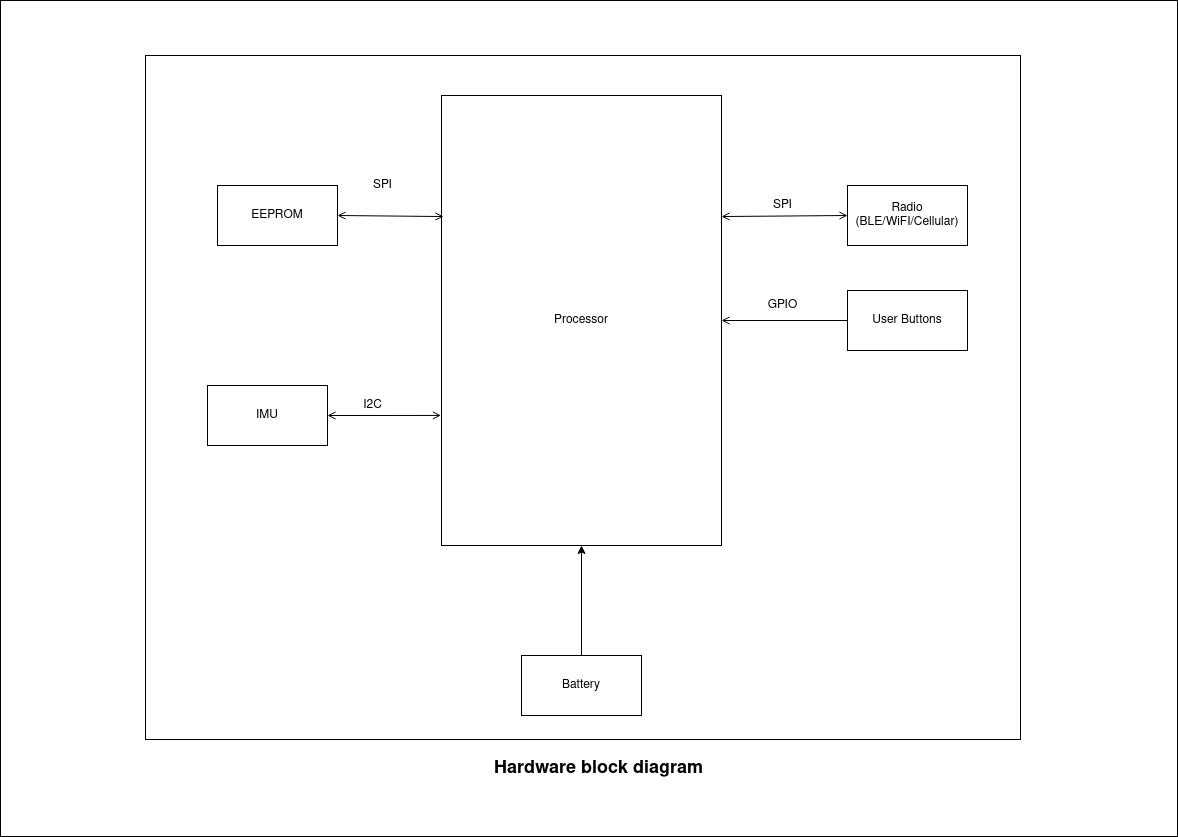

The diagram above was exported from draw.io. Its source (the exported page's mxGraphModel, read from the mxfile embedded in the PNG):
<mxGraphModel dx="2249" dy="1959" grid="0" gridSize="10" guides="1" tooltips="1" connect="1" arrows="1" fold="1" page="1" pageScale="1" pageWidth="827" pageHeight="1169" math="0" shadow="0">
  <root>
    <mxCell id="0" />
    <mxCell id="1" parent="0" />
    <mxCell id="tvaMqd0gAsOSdCtBHKEY-2" value="" style="rounded=0;whiteSpace=wrap;html=1;" vertex="1" parent="1">
      <mxGeometry x="-167" y="-45" width="1177" height="836" as="geometry" />
    </mxCell>
    <mxCell id="tvaMqd0gAsOSdCtBHKEY-1" value="" style="rounded=0;whiteSpace=wrap;html=1;" vertex="1" parent="1">
      <mxGeometry x="-22" y="10" width="875" height="684" as="geometry" />
    </mxCell>
    <mxCell id="kmjw85IIhad-k4uCCr0u-1" value="Processor" style="rounded=0;whiteSpace=wrap;html=1;direction=west;" parent="1" vertex="1">
      <mxGeometry x="274" y="50" width="280" height="450" as="geometry" />
    </mxCell>
    <mxCell id="kmjw85IIhad-k4uCCr0u-7" value="EEPROM" style="rounded=0;whiteSpace=wrap;html=1;" parent="1" vertex="1">
      <mxGeometry x="50" y="140" width="120" height="60" as="geometry" />
    </mxCell>
    <mxCell id="kmjw85IIhad-k4uCCr0u-12" value="IMU" style="rounded=0;whiteSpace=wrap;html=1;" parent="1" vertex="1">
      <mxGeometry x="40" y="340" width="120" height="60" as="geometry" />
    </mxCell>
    <mxCell id="kmjw85IIhad-k4uCCr0u-16" value="User Buttons" style="rounded=0;whiteSpace=wrap;html=1;" parent="1" vertex="1">
      <mxGeometry x="680" y="245" width="120" height="60" as="geometry" />
    </mxCell>
    <mxCell id="kmjw85IIhad-k4uCCr0u-17" value="Radio&lt;br&gt;(BLE/WiFI/Cellular)" style="rounded=0;whiteSpace=wrap;html=1;" parent="1" vertex="1">
      <mxGeometry x="680" y="140" width="120" height="60" as="geometry" />
    </mxCell>
    <mxCell id="kmjw85IIhad-k4uCCr0u-18" value="Battery" style="rounded=0;whiteSpace=wrap;html=1;" parent="1" vertex="1">
      <mxGeometry x="354" y="610" width="120" height="60" as="geometry" />
    </mxCell>
    <mxCell id="imNf0HNT2juM62AJH6DM-1" value="" style="endArrow=open;html=1;rounded=0;entryX=0;entryY=0.5;entryDx=0;entryDy=0;exitX=0;exitY=0.731;exitDx=0;exitDy=0;exitPerimeter=0;startArrow=open;startFill=0;endFill=0;" parent="1" source="kmjw85IIhad-k4uCCr0u-1" target="kmjw85IIhad-k4uCCr0u-17" edge="1">
      <mxGeometry width="50" height="50" relative="1" as="geometry">
        <mxPoint x="600" y="170" as="sourcePoint" />
        <mxPoint x="650" y="170" as="targetPoint" />
      </mxGeometry>
    </mxCell>
    <mxCell id="imNf0HNT2juM62AJH6DM-2" value="" style="endArrow=none;html=1;rounded=0;entryX=0;entryY=0.5;entryDx=0;entryDy=0;exitX=0;exitY=0.5;exitDx=0;exitDy=0;startArrow=open;startFill=0;" parent="1" source="kmjw85IIhad-k4uCCr0u-1" target="kmjw85IIhad-k4uCCr0u-16" edge="1">
      <mxGeometry width="50" height="50" relative="1" as="geometry">
        <mxPoint x="590" y="290" as="sourcePoint" />
        <mxPoint x="630" y="279" as="targetPoint" />
      </mxGeometry>
    </mxCell>
    <mxCell id="imNf0HNT2juM62AJH6DM-4" value="" style="endArrow=open;html=1;rounded=0;startArrow=open;startFill=0;endFill=0;entryX=0.993;entryY=0.731;entryDx=0;entryDy=0;entryPerimeter=0;exitX=1;exitY=0.5;exitDx=0;exitDy=0;" parent="1" source="kmjw85IIhad-k4uCCr0u-7" target="kmjw85IIhad-k4uCCr0u-1" edge="1">
      <mxGeometry width="50" height="50" relative="1" as="geometry">
        <mxPoint x="170" y="160" as="sourcePoint" />
        <mxPoint x="270" y="160" as="targetPoint" />
      </mxGeometry>
    </mxCell>
    <mxCell id="imNf0HNT2juM62AJH6DM-6" value="" style="endArrow=open;html=1;rounded=0;entryX=1.002;entryY=0.289;entryDx=0;entryDy=0;entryPerimeter=0;exitX=1;exitY=0.5;exitDx=0;exitDy=0;startArrow=open;startFill=0;endFill=0;" parent="1" source="kmjw85IIhad-k4uCCr0u-12" target="kmjw85IIhad-k4uCCr0u-1" edge="1">
      <mxGeometry width="50" height="50" relative="1" as="geometry">
        <mxPoint x="170" y="370" as="sourcePoint" />
        <mxPoint x="220" y="320" as="targetPoint" />
      </mxGeometry>
    </mxCell>
    <mxCell id="imNf0HNT2juM62AJH6DM-7" value="GPIO" style="text;html=1;resizable=0;autosize=1;align=center;verticalAlign=middle;points=[];fillColor=none;strokeColor=none;rounded=0;" parent="1" vertex="1">
      <mxGeometry x="590" y="250" width="50" height="20" as="geometry" />
    </mxCell>
    <mxCell id="imNf0HNT2juM62AJH6DM-8" value="SPI" style="text;html=1;resizable=0;autosize=1;align=center;verticalAlign=middle;points=[];fillColor=none;strokeColor=none;rounded=0;" parent="1" vertex="1">
      <mxGeometry x="600" y="150" width="30" height="20" as="geometry" />
    </mxCell>
    <mxCell id="imNf0HNT2juM62AJH6DM-9" value="I2C" style="text;html=1;resizable=0;autosize=1;align=center;verticalAlign=middle;points=[];fillColor=none;strokeColor=none;rounded=0;" parent="1" vertex="1">
      <mxGeometry x="190" y="350" width="30" height="20" as="geometry" />
    </mxCell>
    <mxCell id="imNf0HNT2juM62AJH6DM-10" value="SPI" style="text;html=1;resizable=0;autosize=1;align=center;verticalAlign=middle;points=[];fillColor=none;strokeColor=none;rounded=0;" parent="1" vertex="1">
      <mxGeometry x="200" y="130" width="30" height="20" as="geometry" />
    </mxCell>
    <mxCell id="imNf0HNT2juM62AJH6DM-14" value="" style="endArrow=classic;html=1;rounded=0;entryX=0.5;entryY=0;entryDx=0;entryDy=0;" parent="1" target="kmjw85IIhad-k4uCCr0u-1" edge="1">
      <mxGeometry width="50" height="50" relative="1" as="geometry">
        <mxPoint x="414" y="610" as="sourcePoint" />
        <mxPoint x="464" y="560" as="targetPoint" />
      </mxGeometry>
    </mxCell>
    <mxCell id="imNf0HNT2juM62AJH6DM-19" value="&lt;font style=&quot;font-size: 18px&quot;&gt;&lt;b&gt;Hardware block diagram&lt;/b&gt;&lt;/font&gt;" style="text;html=1;resizable=0;autosize=1;align=center;verticalAlign=middle;points=[];fillColor=none;strokeColor=none;rounded=0;" parent="1" vertex="1">
      <mxGeometry x="321" y="713" width="219" height="20" as="geometry" />
    </mxCell>
  </root>
</mxGraphModel>